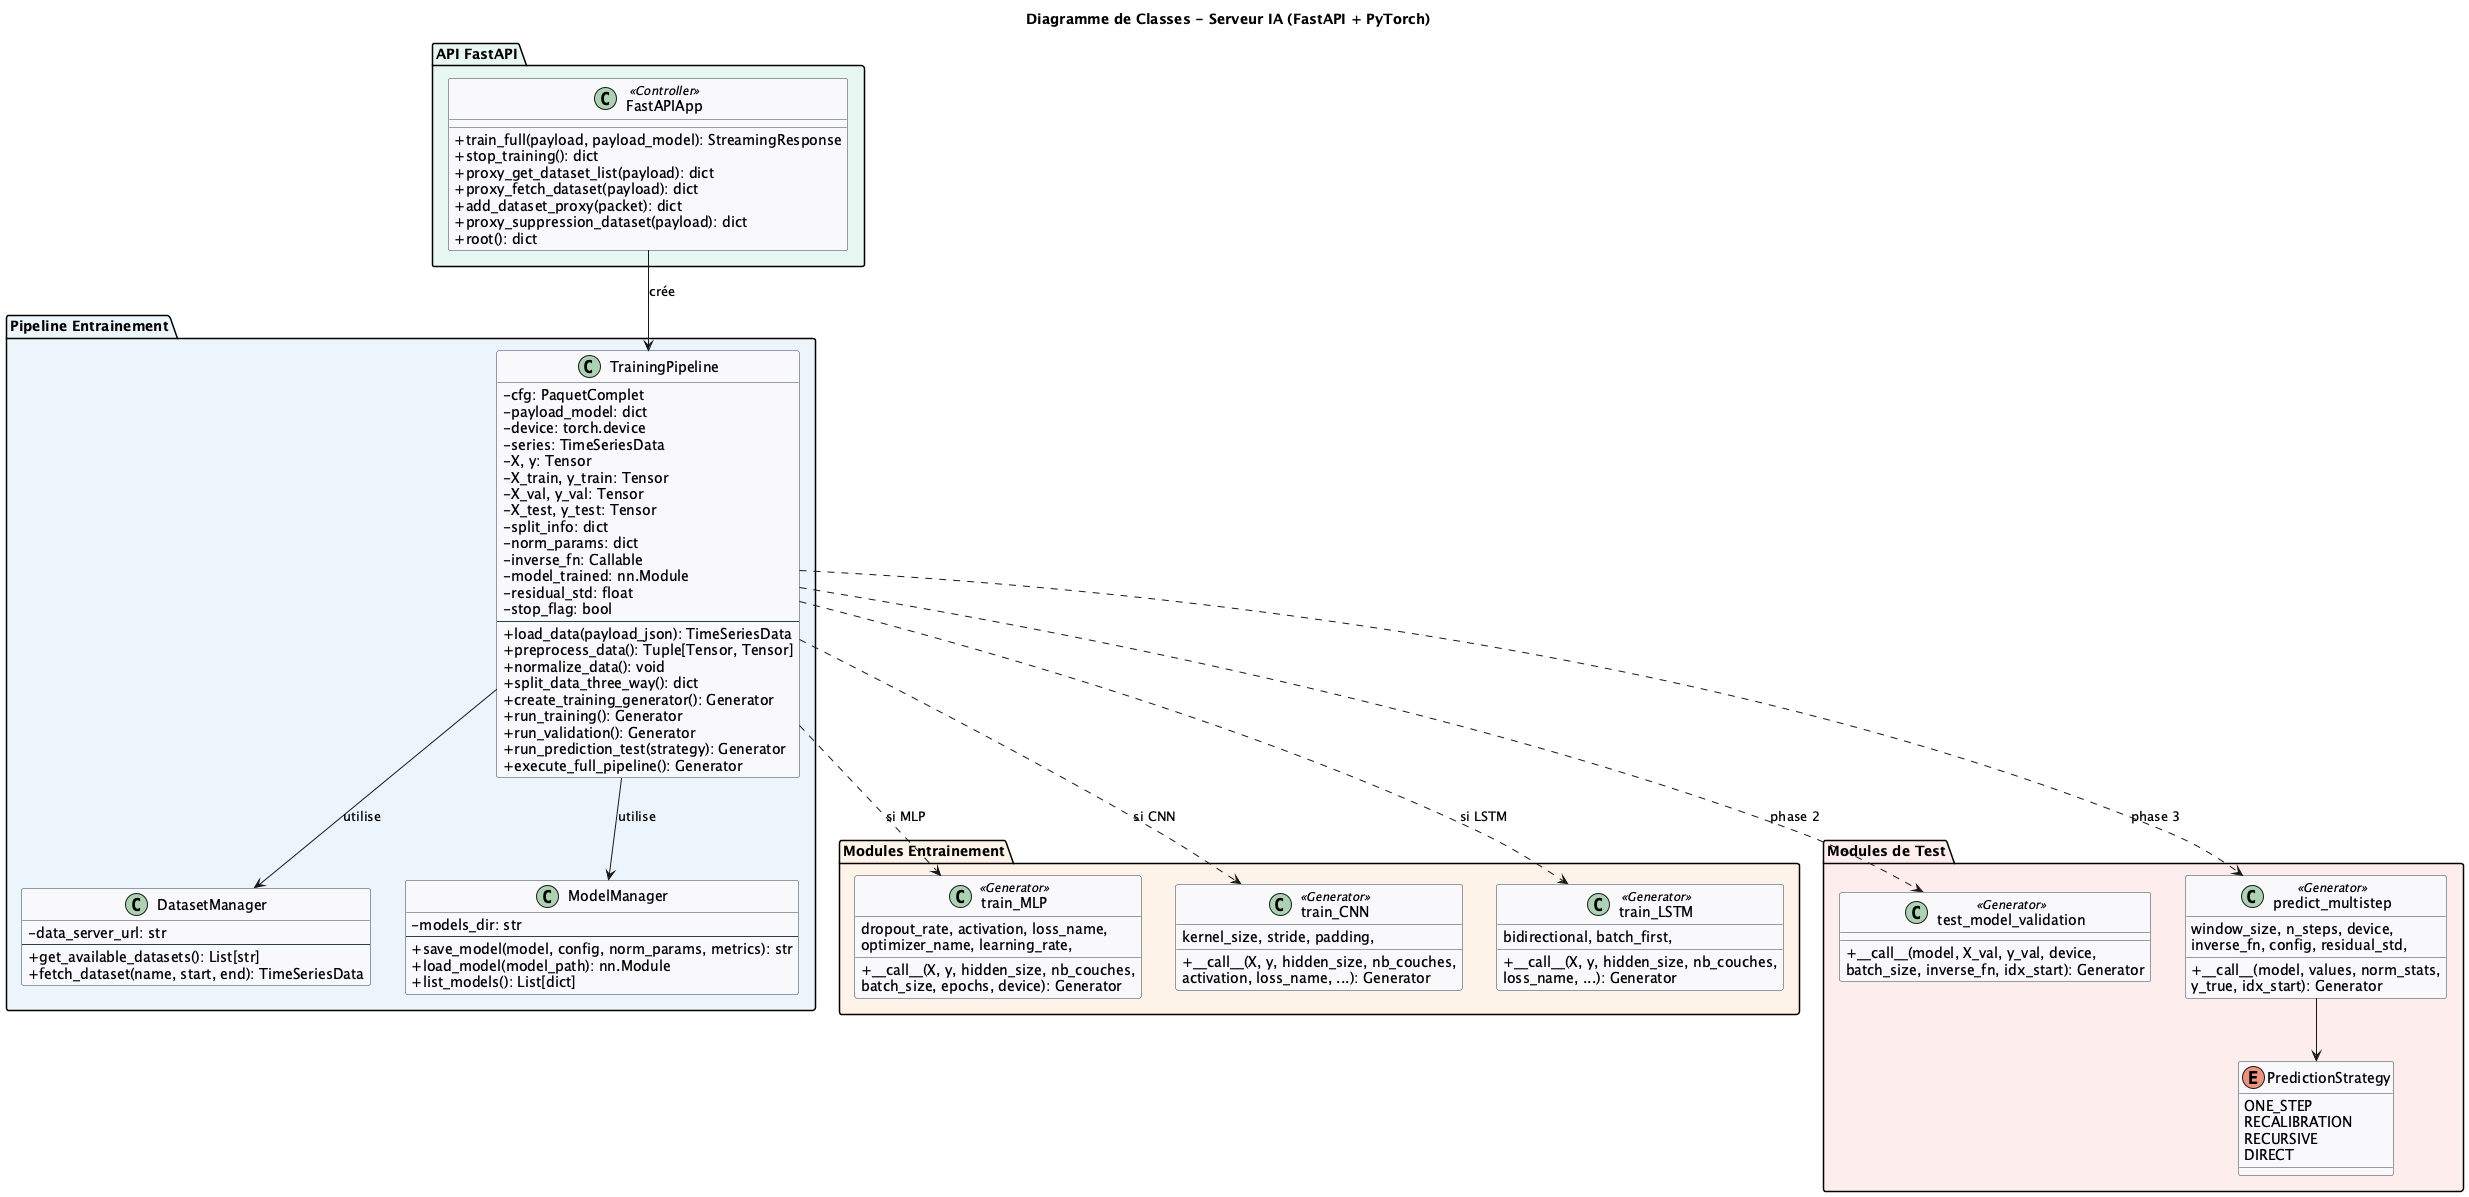

The diagram above was rendered by PlantUML. Its source (embedded in the PNG):
@startuml
skinparam classAttributeIconSize 0
skinparam backgroundColor #FEFEFE
skinparam class {
    BackgroundColor #F8F9FA
    BorderColor #2C3E50
}

title Diagramme de Classes - Serveur IA (FastAPI + PyTorch)

package "API FastAPI" #E8F6F3 {
  class FastAPIApp <<Controller>> {
    + train_full(payload, payload_model): StreamingResponse
    + stop_training(): dict
    + proxy_get_dataset_list(payload): dict
    + proxy_fetch_dataset(payload): dict
    + add_dataset_proxy(packet): dict
    + proxy_suppression_dataset(payload): dict
    + root(): dict
  }
}

package "Pipeline Entrainement" #EBF5FB {
  class TrainingPipeline {
    - cfg: PaquetComplet
    - payload_model: dict
    - device: torch.device
    - series: TimeSeriesData
    - X, y: Tensor
    - X_train, y_train: Tensor
    - X_val, y_val: Tensor
    - X_test, y_test: Tensor
    - split_info: dict
    - norm_params: dict
    - inverse_fn: Callable
    - model_trained: nn.Module
    - residual_std: float
    - stop_flag: bool
    --
    + load_data(payload_json): TimeSeriesData
    + preprocess_data(): Tuple[Tensor, Tensor]
    + normalize_data(): void
    + split_data_three_way(): dict
    + create_training_generator(): Generator
    + run_training(): Generator
    + run_validation(): Generator
    + run_prediction_test(strategy): Generator
    + execute_full_pipeline(): Generator
  }

  class DatasetManager {
    - data_server_url: str
    --
    + get_available_datasets(): List[str]
    + fetch_dataset(name, start, end): TimeSeriesData
  }

  class ModelManager {
    - models_dir: str
    --
    + save_model(model, config, norm_params, metrics): str
    + load_model(model_path): nn.Module
    + list_models(): List[dict]
  }
}

package "Modules Entrainement" #FDF2E9 {
  class train_MLP <<Generator>> {
    + __call__(X, y, hidden_size, nb_couches,
      dropout_rate, activation, loss_name,
      optimizer_name, learning_rate,
      batch_size, epochs, device): Generator
  }
  
  class train_CNN <<Generator>> {
    + __call__(X, y, hidden_size, nb_couches,
      kernel_size, stride, padding,
      activation, loss_name, ...): Generator
  }
  
  class train_LSTM <<Generator>> {
    + __call__(X, y, hidden_size, nb_couches,
      bidirectional, batch_first,
      loss_name, ...): Generator
  }
}

package "Modules de Test" #FDEDEC {
  class test_model_validation <<Generator>> {
    + __call__(model, X_val, y_val, device,
      batch_size, inverse_fn, idx_start): Generator
  }
  
  class predict_multistep <<Generator>> {
    + __call__(model, values, norm_stats,
      window_size, n_steps, device,
      inverse_fn, config, residual_std,
      y_true, idx_start): Generator
  }
  
  enum PredictionStrategy {
    ONE_STEP
    RECALIBRATION
    RECURSIVE
    DIRECT
  }
}

FastAPIApp --> TrainingPipeline : crée
TrainingPipeline --> DatasetManager : utilise
TrainingPipeline --> ModelManager : utilise
TrainingPipeline ..> train_MLP : si MLP
TrainingPipeline ..> train_CNN : si CNN
TrainingPipeline ..> train_LSTM : si LSTM
TrainingPipeline ..> test_model_validation : phase 2
TrainingPipeline ..> predict_multistep : phase 3
predict_multistep --> PredictionStrategy

@enduml